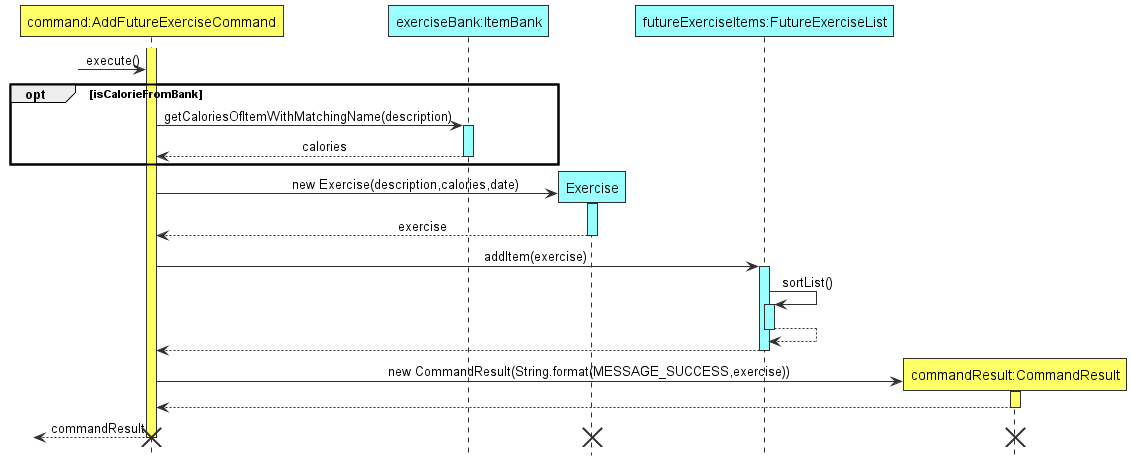

The diagram above was rendered by PlantUML. Its source (embedded in the PNG):
@startuml
'https://plantuml.com/sequence-diagram

!include Style.puml
hide footbox

participant "command:AddFutureExerciseCommand" As AddFutureExerciseCommand LOGIC_COLOUR
participant "exerciseBank:ItemBank" As ItemBank DATA_COLOUR

activate AddFutureExerciseCommand LOGIC_COLOUR
?->AddFutureExerciseCommand :execute()

opt isCalorieFromBank
    AddFutureExerciseCommand -> ItemBank : getCaloriesOfItemWithMatchingName(description)
    activate ItemBank DATA_COLOUR
    ItemBank --> AddFutureExerciseCommand : \t\t\t\tcalories
    deactivate ItemBank
end
create "Exercise" As Exercise DATA_COLOUR
    AddFutureExerciseCommand -> Exercise ** : \t\t\t\tnew Exercise(description,calories,date)
    activate Exercise DATA_COLOUR
    Exercise --> AddFutureExerciseCommand : \t\t\t\t\t\t\texercise
    deactivate Exercise


participant "futureExerciseItems:FutureExerciseList" As FutureExerciseItems DATA_COLOUR
participant "commandResult:CommandResult" As CommandResult LOGIC_COLOUR
AddFutureExerciseCommand -> FutureExerciseItems : \t\t\t\t\t\t\t\t\t\taddItem(exercise)
activate FutureExerciseItems DATA_COLOUR
FutureExerciseItems -> FutureExerciseItems ++  DATA_COLOUR: sortList()
FutureExerciseItems --> FutureExerciseItems --
FutureExerciseItems --> AddFutureExerciseCommand
deactivate FutureExerciseItems
AddFutureExerciseCommand -> CommandResult **: \t\t\t\t\t\t\tnew CommandResult(String.format(MESSAGE_SUCCESS,exercise))
activate CommandResult LOGIC_COLOUR
CommandResult --> AddFutureExerciseCommand
deactivate CommandResult

?<-- AddFutureExerciseCommand : commandResult
deactivate AddFutureExerciseCommand
destroy Exercise
destroy CommandResult
destroy AddFutureExerciseCommand
@enduml